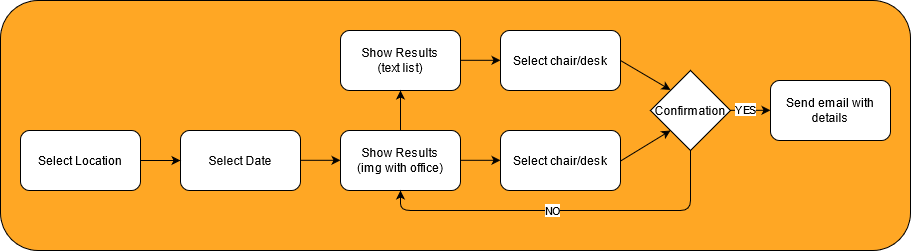

The diagram above was exported from draw.io. Its source (the exported page's mxGraphModel, read from the mxfile embedded in the PNG):
<mxGraphModel dx="2035" dy="636" grid="1" gridSize="10" guides="1" tooltips="1" connect="1" arrows="1" fold="1" page="1" pageScale="1" pageWidth="850" pageHeight="1100" math="0" shadow="0">
  <root>
    <mxCell id="0" />
    <mxCell id="1" parent="0" />
    <mxCell id="bF6cDdxLSpFlDptz3391-21" value="" style="rounded=1;whiteSpace=wrap;html=1;fillColor=#ffa724;" vertex="1" parent="1">
      <mxGeometry x="-20" y="30" width="910" height="250" as="geometry" />
    </mxCell>
    <mxCell id="bF6cDdxLSpFlDptz3391-1" value="Select Location" style="rounded=1;whiteSpace=wrap;html=1;" vertex="1" parent="1">
      <mxGeometry y="160" width="120" height="60" as="geometry" />
    </mxCell>
    <mxCell id="bF6cDdxLSpFlDptz3391-2" value="Select Date" style="rounded=1;whiteSpace=wrap;html=1;" vertex="1" parent="1">
      <mxGeometry x="160" y="160" width="120" height="60" as="geometry" />
    </mxCell>
    <mxCell id="bF6cDdxLSpFlDptz3391-3" value="&lt;div&gt;Show Results&lt;/div&gt;&lt;div&gt;(img with office)&lt;br&gt;&lt;/div&gt;" style="rounded=1;whiteSpace=wrap;html=1;" vertex="1" parent="1">
      <mxGeometry x="320" y="160" width="120" height="60" as="geometry" />
    </mxCell>
    <mxCell id="bF6cDdxLSpFlDptz3391-4" value="&lt;div&gt;Show Results&lt;/div&gt;&lt;div&gt;(text list)&lt;br&gt;&lt;/div&gt;" style="rounded=1;whiteSpace=wrap;html=1;" vertex="1" parent="1">
      <mxGeometry x="320" y="60" width="120" height="60" as="geometry" />
    </mxCell>
    <mxCell id="bF6cDdxLSpFlDptz3391-5" value="Select chair/desk" style="rounded=1;whiteSpace=wrap;html=1;" vertex="1" parent="1">
      <mxGeometry x="480" y="60" width="120" height="60" as="geometry" />
    </mxCell>
    <mxCell id="bF6cDdxLSpFlDptz3391-6" value="Select chair/desk" style="rounded=1;whiteSpace=wrap;html=1;" vertex="1" parent="1">
      <mxGeometry x="480" y="160" width="120" height="60" as="geometry" />
    </mxCell>
    <mxCell id="bF6cDdxLSpFlDptz3391-7" value="Confirmation" style="rhombus;whiteSpace=wrap;html=1;" vertex="1" parent="1">
      <mxGeometry x="630" y="100" width="80" height="80" as="geometry" />
    </mxCell>
    <mxCell id="bF6cDdxLSpFlDptz3391-8" value="" style="endArrow=classic;html=1;entryX=0;entryY=0.5;entryDx=0;entryDy=0;" edge="1" parent="1" target="bF6cDdxLSpFlDptz3391-2">
      <mxGeometry width="50" height="50" relative="1" as="geometry">
        <mxPoint x="120" y="190" as="sourcePoint" />
        <mxPoint x="170" y="140" as="targetPoint" />
      </mxGeometry>
    </mxCell>
    <mxCell id="bF6cDdxLSpFlDptz3391-9" value="" style="endArrow=classic;html=1;entryX=0;entryY=0.5;entryDx=0;entryDy=0;" edge="1" parent="1">
      <mxGeometry width="50" height="50" relative="1" as="geometry">
        <mxPoint x="280" y="189.8" as="sourcePoint" />
        <mxPoint x="320" y="189.8" as="targetPoint" />
      </mxGeometry>
    </mxCell>
    <mxCell id="bF6cDdxLSpFlDptz3391-10" value="" style="endArrow=classic;html=1;entryX=0;entryY=0.5;entryDx=0;entryDy=0;" edge="1" parent="1">
      <mxGeometry width="50" height="50" relative="1" as="geometry">
        <mxPoint x="440" y="189.8" as="sourcePoint" />
        <mxPoint x="480" y="189.8" as="targetPoint" />
      </mxGeometry>
    </mxCell>
    <mxCell id="bF6cDdxLSpFlDptz3391-11" value="" style="endArrow=classic;html=1;exitX=0.5;exitY=0;exitDx=0;exitDy=0;" edge="1" parent="1" source="bF6cDdxLSpFlDptz3391-3" target="bF6cDdxLSpFlDptz3391-4">
      <mxGeometry width="50" height="50" relative="1" as="geometry">
        <mxPoint x="405" y="129.99999999999994" as="sourcePoint" />
        <mxPoint x="445" y="129.99999999999994" as="targetPoint" />
      </mxGeometry>
    </mxCell>
    <mxCell id="bF6cDdxLSpFlDptz3391-12" value="" style="endArrow=classic;html=1;entryX=0;entryY=0.5;entryDx=0;entryDy=0;" edge="1" parent="1">
      <mxGeometry width="50" height="50" relative="1" as="geometry">
        <mxPoint x="440" y="89.79999999999995" as="sourcePoint" />
        <mxPoint x="480" y="89.79999999999995" as="targetPoint" />
      </mxGeometry>
    </mxCell>
    <mxCell id="bF6cDdxLSpFlDptz3391-14" value="" style="endArrow=classic;html=1;entryX=0;entryY=0.5;entryDx=0;entryDy=0;exitX=1;exitY=0.5;exitDx=0;exitDy=0;" edge="1" parent="1" source="bF6cDdxLSpFlDptz3391-5">
      <mxGeometry width="50" height="50" relative="1" as="geometry">
        <mxPoint x="610" y="119.42999999999995" as="sourcePoint" />
        <mxPoint x="650" y="119.42999999999995" as="targetPoint" />
      </mxGeometry>
    </mxCell>
    <mxCell id="bF6cDdxLSpFlDptz3391-15" value="" style="endArrow=classic;html=1;entryX=0;entryY=1;entryDx=0;entryDy=0;exitX=1;exitY=0.5;exitDx=0;exitDy=0;" edge="1" parent="1" target="bF6cDdxLSpFlDptz3391-7">
      <mxGeometry width="50" height="50" relative="1" as="geometry">
        <mxPoint x="600" y="190.57" as="sourcePoint" />
        <mxPoint x="650" y="219.99999999999994" as="targetPoint" />
      </mxGeometry>
    </mxCell>
    <mxCell id="bF6cDdxLSpFlDptz3391-16" value="Send email with details" style="rounded=1;whiteSpace=wrap;html=1;" vertex="1" parent="1">
      <mxGeometry x="750" y="110" width="120" height="60" as="geometry" />
    </mxCell>
    <mxCell id="bF6cDdxLSpFlDptz3391-17" value="" style="endArrow=classic;html=1;entryX=0;entryY=0.5;entryDx=0;entryDy=0;" edge="1" parent="1">
      <mxGeometry width="50" height="50" relative="1" as="geometry">
        <mxPoint x="710" y="139.79999999999995" as="sourcePoint" />
        <mxPoint x="750" y="139.79999999999995" as="targetPoint" />
      </mxGeometry>
    </mxCell>
    <mxCell id="bF6cDdxLSpFlDptz3391-18" value="YES" style="edgeLabel;html=1;align=center;verticalAlign=middle;resizable=0;points=[];" vertex="1" connectable="0" parent="bF6cDdxLSpFlDptz3391-17">
      <mxGeometry x="-0.23" y="1" relative="1" as="geometry">
        <mxPoint as="offset" />
      </mxGeometry>
    </mxCell>
    <mxCell id="bF6cDdxLSpFlDptz3391-19" value="" style="endArrow=classic;html=1;entryX=0.5;entryY=1;entryDx=0;entryDy=0;exitX=0.5;exitY=1;exitDx=0;exitDy=0;" edge="1" parent="1" source="bF6cDdxLSpFlDptz3391-7" target="bF6cDdxLSpFlDptz3391-3">
      <mxGeometry width="50" height="50" relative="1" as="geometry">
        <mxPoint x="405" y="299.99999999999994" as="sourcePoint" />
        <mxPoint x="445" y="299.99999999999994" as="targetPoint" />
        <Array as="points">
          <mxPoint x="670" y="240" />
          <mxPoint x="380" y="240" />
        </Array>
      </mxGeometry>
    </mxCell>
    <mxCell id="bF6cDdxLSpFlDptz3391-20" value="NO" style="edgeLabel;html=1;align=center;verticalAlign=middle;resizable=0;points=[];" vertex="1" connectable="0" parent="bF6cDdxLSpFlDptz3391-19">
      <mxGeometry x="0.0714" relative="1" as="geometry">
        <mxPoint as="offset" />
      </mxGeometry>
    </mxCell>
  </root>
</mxGraphModel>